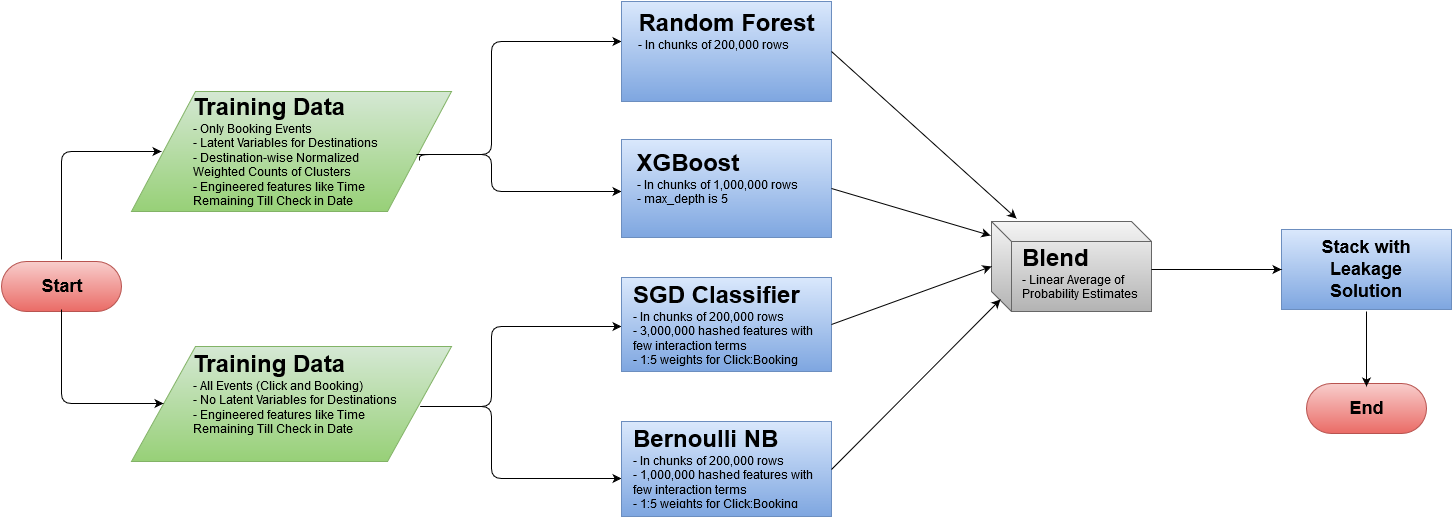

The diagram above was exported from draw.io. Its source (the exported page's mxGraphModel, read from the mxfile embedded in the PNG):
<mxGraphModel dx="880" dy="484" grid="1" gridSize="10" guides="1" tooltips="1" connect="1" arrows="1" fold="1" page="1" pageScale="1" pageWidth="826" pageHeight="1169" background="#ffffff" math="0" shadow="0">
  <root>
    <mxCell id="0" />
    <mxCell id="1" parent="0" />
    <mxCell id="2" value="" style="shape=parallelogram;whiteSpace=wrap;html=1;plain-green" parent="1" vertex="1">
      <mxGeometry x="140" y="100" width="320" height="120" as="geometry" />
    </mxCell>
    <mxCell id="3" value="&lt;div align=&quot;left&quot;&gt;&lt;font style=&quot;font-size: 24px&quot;&gt;&lt;b&gt;Training Data&lt;/b&gt;&lt;/font&gt;&lt;br&gt;&lt;/div&gt;&lt;div align=&quot;left&quot;&gt;&lt;div align=&quot;left&quot;&gt;- Only Booking Events&lt;br&gt;- Latent Variables for Destinations&lt;br&gt;- Destination-wise Normalized Weighted Counts of Clusters&lt;br&gt;- Engineered features like Time Remaining Till Check in Date&lt;br&gt;&lt;/div&gt;&lt;br&gt;&lt;/div&gt;&lt;br&gt;" style="text;html=1;strokeColor=none;fillColor=none;align=center;verticalAlign=middle;whiteSpace=wrap;overflow=hidden;" parent="1" vertex="1">
      <mxGeometry x="200" y="100" width="216" height="150" as="geometry" />
    </mxCell>
    <mxCell id="6" value="" style="shape=parallelogram;whiteSpace=wrap;html=1;plain-green" parent="1" vertex="1">
      <mxGeometry x="140" y="355" width="320" height="115" as="geometry" />
    </mxCell>
    <mxCell id="5" value="&lt;div align=&quot;left&quot;&gt;&lt;font style=&quot;font-size: 24px&quot;&gt;&lt;b&gt;Training Data&lt;/b&gt;&lt;/font&gt;&lt;font&gt;&lt;b&gt;&lt;font&gt;&lt;br&gt;&lt;/font&gt;&lt;/b&gt;&lt;/font&gt;&lt;div align=&quot;left&quot;&gt;- All Events (Click and Booking)&lt;br&gt;- No Latent Variables for Destinations&lt;br&gt;- Engineered features like Time Remaining Till Check in Date&lt;br&gt;&lt;/div&gt;&lt;/div&gt;&lt;div align=&quot;left&quot;&gt;&lt;div align=&quot;left&quot;&gt;&lt;br&gt;&lt;/div&gt;&lt;br&gt;&lt;/div&gt;&lt;br&gt;" style="text;html=1;strokeColor=none;fillColor=none;align=center;verticalAlign=middle;whiteSpace=wrap;overflow=hidden;" parent="1" vertex="1">
      <mxGeometry x="200" y="350" width="216" height="150" as="geometry" />
    </mxCell>
    <mxCell id="7" value="" style="endArrow=classic;html=1;exitX=0.9;exitY=0.573;exitPerimeter=0;edgeStyle=orthogonalEdgeStyle;" parent="1" source="2" edge="1">
      <mxGeometry width="50" height="50" relative="1" as="geometry">
        <mxPoint x="450" y="180" as="sourcePoint" />
        <mxPoint x="630" y="50" as="targetPoint" />
        <Array as="points">
          <mxPoint x="500" y="163" />
          <mxPoint x="500" y="50" />
        </Array>
      </mxGeometry>
    </mxCell>
    <mxCell id="9" value="" style="endArrow=classic;html=1;exitX=0.9;exitY=0.573;exitPerimeter=0;edgeStyle=orthogonalEdgeStyle;" parent="1" edge="1">
      <mxGeometry x="425" y="40" width="50" height="50" as="geometry">
        <mxPoint x="425" y="163" as="sourcePoint" />
        <mxPoint x="630" y="200" as="targetPoint" />
        <Array as="points">
          <mxPoint x="500" y="163" />
          <mxPoint x="500" y="200" />
        </Array>
      </mxGeometry>
    </mxCell>
    <mxCell id="10" value="" style="whiteSpace=wrap;html=1;plain-blue" parent="1" vertex="1">
      <mxGeometry x="630" y="10" width="210" height="100" as="geometry" />
    </mxCell>
    <mxCell id="11" value="&lt;div align=&quot;left&quot;&gt;&lt;b&gt;&lt;font style=&quot;font-size: 24px&quot;&gt;Random Forest&lt;/font&gt;&lt;/b&gt;&lt;br&gt;- In chunks of 200,000 rows&lt;br&gt;&lt;/div&gt;" style="text;html=1;strokeColor=none;fillColor=none;align=center;verticalAlign=middle;whiteSpace=wrap;overflow=hidden;" parent="1" vertex="1">
      <mxGeometry x="640" y="10" width="190" height="60" as="geometry" />
    </mxCell>
    <mxCell id="12" value="" style="whiteSpace=wrap;html=1;plain-blue" parent="1" vertex="1">
      <mxGeometry x="630" y="148" width="210" height="98" as="geometry" />
    </mxCell>
    <mxCell id="13" value="&lt;div align=&quot;left&quot;&gt;&lt;b&gt;&lt;font style=&quot;font-size: 24px&quot;&gt;XGBoost&lt;/font&gt;&lt;/b&gt;&lt;br&gt;- In chunks of 1,000,000 rows&lt;br&gt;- max_depth is 5&lt;br&gt;&lt;/div&gt;" style="text;html=1;strokeColor=none;fillColor=none;align=center;verticalAlign=middle;whiteSpace=wrap;overflow=hidden;" parent="1" vertex="1">
      <mxGeometry x="630" y="158" width="190" height="60" as="geometry" />
    </mxCell>
    <mxCell id="14" value="" style="endArrow=classic;html=1;edgeStyle=orthogonalEdgeStyle;" parent="1" edge="1">
      <mxGeometry x="428" y="335" width="50" height="50" as="geometry">
        <mxPoint x="450" y="415" as="sourcePoint" />
        <mxPoint x="630" y="335" as="targetPoint" />
        <Array as="points">
          <mxPoint x="428" y="415" />
          <mxPoint x="500" y="415" />
          <mxPoint x="500" y="335" />
        </Array>
      </mxGeometry>
    </mxCell>
    <mxCell id="15" value="" style="endArrow=classic;html=1;edgeStyle=orthogonalEdgeStyle;" parent="1" edge="1">
      <mxGeometry x="425" y="327" width="50" height="50" as="geometry">
        <mxPoint x="440" y="415" as="sourcePoint" />
        <mxPoint x="630" y="487" as="targetPoint" />
        <Array as="points">
          <mxPoint x="425" y="415" />
          <mxPoint x="500" y="415" />
          <mxPoint x="500" y="487" />
        </Array>
      </mxGeometry>
    </mxCell>
    <mxCell id="16" value="" style="whiteSpace=wrap;html=1;plain-blue" parent="1" vertex="1">
      <mxGeometry x="630" y="286" width="210" height="94" as="geometry" />
    </mxCell>
    <mxCell id="17" value="&lt;div align=&quot;left&quot;&gt;&lt;b&gt;&lt;font style=&quot;font-size: 24px&quot;&gt;SGD Classifier&lt;/font&gt;&lt;/b&gt;&lt;br&gt;- In chunks of 200,000 rows&lt;br&gt;- 3,000,000 hashed features with few interaction terms&lt;br&gt;- 1:5 weights for Click:Booking&lt;br&gt;&lt;/div&gt;" style="text;html=1;strokeColor=none;fillColor=none;align=center;verticalAlign=middle;whiteSpace=wrap;overflow=hidden;" parent="1" vertex="1">
      <mxGeometry x="640" y="286" width="190" height="95" as="geometry" />
    </mxCell>
    <mxCell id="18" value="" style="whiteSpace=wrap;html=1;plain-blue" parent="1" vertex="1">
      <mxGeometry x="630" y="430" width="210" height="95" as="geometry" />
    </mxCell>
    <mxCell id="19" value="&lt;div align=&quot;left&quot;&gt;&lt;b&gt;&lt;font style=&quot;font-size: 24px&quot;&gt;Bernoulli NB&lt;/font&gt;&lt;/b&gt;&lt;br&gt;- In chunks of 200,000 rows&lt;br&gt;- 1,000,000 hashed features with few interaction terms&lt;br&gt;- 1:5 weights for Click:Booking&lt;/div&gt;" style="text;html=1;strokeColor=none;fillColor=none;align=center;verticalAlign=middle;whiteSpace=wrap;overflow=hidden;" parent="1" vertex="1">
      <mxGeometry x="640" y="434" width="190" height="87" as="geometry" />
    </mxCell>
    <mxCell id="20" value="" style="rounded=1;whiteSpace=wrap;html=1;arcSize=50;plain-red" parent="1" vertex="1">
      <mxGeometry x="10" y="270" width="120" height="50" as="geometry" />
    </mxCell>
    <mxCell id="23" value="&lt;font style=&quot;font-size: 18px&quot;&gt;&lt;b&gt;Start&lt;/b&gt;&lt;/font&gt;" style="text;html=1;strokeColor=none;fillColor=none;align=center;verticalAlign=middle;whiteSpace=wrap;overflow=hidden;" parent="1" vertex="1">
      <mxGeometry x="20" y="273" width="100" height="45" as="geometry" />
    </mxCell>
    <mxCell id="24" value="" style="endArrow=classic;html=1;entryX=0.094;entryY=0.5;entryPerimeter=0;" parent="1" target="2" edge="1">
      <mxGeometry width="50" height="50" relative="1" as="geometry">
        <mxPoint x="70" y="268" as="sourcePoint" />
        <mxPoint x="120" y="218" as="targetPoint" />
        <Array as="points">
          <mxPoint x="70" y="160" />
        </Array>
      </mxGeometry>
    </mxCell>
    <mxCell id="25" value="" style="endArrow=classic;html=1;entryX=0.1;entryY=0.496;entryPerimeter=0;exitX=0.5;exitY=1;" parent="1" source="23" target="6" edge="1">
      <mxGeometry x="80" y="170" width="50" height="50" as="geometry">
        <mxPoint x="80" y="278" as="sourcePoint" />
        <mxPoint x="180" y="170" as="targetPoint" />
        <Array as="points">
          <mxPoint x="70" y="412" />
        </Array>
      </mxGeometry>
    </mxCell>
    <mxCell id="26" value="" style="shape=cube;whiteSpace=wrap;html=1;plain-gray" parent="1" vertex="1">
      <mxGeometry x="1000" y="230" width="160" height="90" as="geometry" />
    </mxCell>
    <mxCell id="27" value="&lt;div align=&quot;left&quot;&gt;&lt;b&gt;&lt;font style=&quot;font-size: 24px&quot;&gt;Blend&lt;/font&gt;&lt;/b&gt;&lt;br&gt;- Linear Average of Probability Estimates&lt;br&gt;&lt;/div&gt;" style="text;html=1;strokeColor=none;fillColor=none;align=center;verticalAlign=middle;whiteSpace=wrap;overflow=hidden;" parent="1" vertex="1">
      <mxGeometry x="1029" y="246" width="140" height="74" as="geometry" />
    </mxCell>
    <mxCell id="28" value="" style="endArrow=classic;html=1;exitX=1;exitY=0.5;entryX=0.156;entryY=-0.033;entryPerimeter=0;" parent="1" source="10" target="26" edge="1">
      <mxGeometry width="50" height="50" relative="1" as="geometry">
        <mxPoint x="840" y="70" as="sourcePoint" />
        <mxPoint x="890" y="20" as="targetPoint" />
      </mxGeometry>
    </mxCell>
    <mxCell id="29" value="" style="endArrow=classic;html=1;exitX=1;exitY=0.5;entryX=-0.006;entryY=0.156;entryPerimeter=0;" parent="1" source="12" target="26" edge="1">
      <mxGeometry x="850" y="70" width="50" height="50" as="geometry">
        <mxPoint x="850" y="70" as="sourcePoint" />
        <mxPoint x="1105" y="237" as="targetPoint" />
      </mxGeometry>
    </mxCell>
    <mxCell id="30" value="" style="endArrow=classic;html=1;exitX=1;exitY=0.5;entryX=0;entryY=0.5;" parent="1" source="16" target="26" edge="1">
      <mxGeometry x="860" y="80" width="50" height="50" as="geometry">
        <mxPoint x="850" y="207" as="sourcePoint" />
        <mxPoint x="1079" y="254" as="targetPoint" />
      </mxGeometry>
    </mxCell>
    <mxCell id="31" value="" style="endArrow=classic;html=1;exitX=1;exitY=0.5;entryX=0.056;entryY=0.867;entryPerimeter=0;" parent="1" source="18" target="26" edge="1">
      <mxGeometry x="870" y="90" width="50" height="50" as="geometry">
        <mxPoint x="860" y="217" as="sourcePoint" />
        <mxPoint x="1089" y="264" as="targetPoint" />
      </mxGeometry>
    </mxCell>
    <mxCell id="32" value="" style="whiteSpace=wrap;html=1;plain-blue" parent="1" vertex="1">
      <mxGeometry x="1290" y="238" width="170" height="80" as="geometry" />
    </mxCell>
    <mxCell id="33" value="&lt;font style=&quot;font-size: 18px&quot;&gt;&lt;b&gt;Stack with Leakage Solution&lt;br&gt;&lt;/b&gt;&lt;/font&gt;" style="text;html=1;strokeColor=none;fillColor=none;align=center;verticalAlign=middle;whiteSpace=wrap;overflow=hidden;" parent="1" vertex="1">
      <mxGeometry x="1300" y="241" width="150" height="74" as="geometry" />
    </mxCell>
    <mxCell id="34" value="" style="endArrow=classic;html=1;entryX=0;entryY=0.5;" parent="1" target="32" edge="1">
      <mxGeometry x="780" y="70" width="50" height="50" as="geometry">
        <mxPoint x="1160" y="278" as="sourcePoint" />
        <mxPoint x="1035" y="237" as="targetPoint" />
      </mxGeometry>
    </mxCell>
    <mxCell id="36" value="" style="rounded=1;whiteSpace=wrap;html=1;arcSize=50;plain-red" parent="1" vertex="1">
      <mxGeometry x="1315" y="392" width="120" height="50" as="geometry" />
    </mxCell>
    <mxCell id="37" value="&lt;b&gt;&lt;font style=&quot;font-size: 18px&quot;&gt;End&lt;/font&gt;&lt;/b&gt;" style="text;html=1;strokeColor=none;fillColor=none;align=center;verticalAlign=middle;whiteSpace=wrap;overflow=hidden;" parent="1" vertex="1">
      <mxGeometry x="1325" y="395" width="100" height="45" as="geometry" />
    </mxCell>
    <mxCell id="38" value="" style="endArrow=classic;html=1;entryX=0.5;entryY=0;" parent="1" target="37" edge="1">
      <mxGeometry x="790" y="80" width="50" height="50" as="geometry">
        <mxPoint x="1375" y="320" as="sourcePoint" />
        <mxPoint x="1375" y="390" as="targetPoint" />
      </mxGeometry>
    </mxCell>
  </root>
</mxGraphModel>